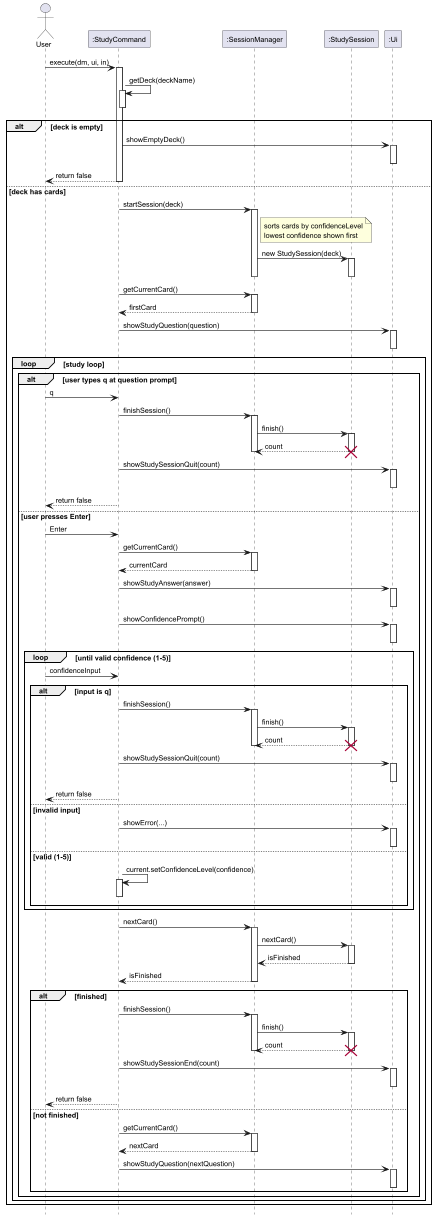

The diagram above was rendered by PlantUML. Its source (embedded in the PNG):
@startuml
hide footbox
skinparam sequenceArrowFontSize 11
skinparam sequenceParticipantFontSize 12
skinparam defaultFontSize 12

actor User
participant ":StudyCommand" as cmd
participant ":SessionManager" as sm
participant ":StudySession" as ss
participant ":Ui" as ui

User -> cmd : execute(dm, ui, in)
activate cmd

cmd -> cmd : getDeck(deckName)
activate cmd
deactivate cmd

alt deck is empty
    cmd -> ui : showEmptyDeck()
    activate ui
    deactivate ui
    cmd --> User : return false
    deactivate cmd

else deck has cards
    cmd -> sm : startSession(deck)
    activate sm
    note right of sm
      sorts cards by confidenceLevel
      lowest confidence shown first
    end note
    sm -> ss : new StudySession(deck)
    activate ss
    deactivate ss
    deactivate sm

    cmd -> sm : getCurrentCard()
    activate sm
    sm --> cmd : firstCard
    deactivate sm

    cmd -> ui : showStudyQuestion(question)
    activate ui
    deactivate ui

    loop study loop
        alt user types q at question prompt
            User -> cmd : q
            cmd -> sm : finishSession()
            activate sm
            sm -> ss : finish()
            activate ss
            ss --> sm : count
            destroy ss
            deactivate sm

            cmd -> ui : showStudySessionQuit(count)
            activate ui
            deactivate ui

            cmd --> User : return false
            deactivate cmd

        else user presses Enter
            User -> cmd : Enter

            cmd -> sm : getCurrentCard()
            activate sm
            sm --> cmd : currentCard
            deactivate sm

            cmd -> ui : showStudyAnswer(answer)
            activate ui
            deactivate ui

            cmd -> ui : showConfidencePrompt()
            activate ui
            deactivate ui

            loop until valid confidence (1-5)
                User -> cmd : confidenceInput
                alt input is q
                    cmd -> sm : finishSession()
                    activate sm
                    sm -> ss : finish()
                    activate ss
                    ss --> sm : count
                    destroy ss
                    deactivate sm

                    cmd -> ui : showStudySessionQuit(count)
                    activate ui
                    deactivate ui

                    cmd --> User : return false
                    deactivate cmd

                else invalid input
                    cmd -> ui : showError(...)
                    activate ui
                    deactivate ui

                else valid (1-5)
                    cmd -> cmd : current.setConfidenceLevel(confidence)
                    activate cmd
                    deactivate cmd
                end
            end

            cmd -> sm : nextCard()
            activate sm
            sm -> ss : nextCard()
            activate ss
            ss --> sm : isFinished
            deactivate ss
            sm --> cmd : isFinished
            deactivate sm

            alt finished
                cmd -> sm : finishSession()
                activate sm
                sm -> ss : finish()
                activate ss
                ss --> sm : count
                destroy ss
                deactivate sm

                cmd -> ui : showStudySessionEnd(count)
                activate ui
                deactivate ui

                cmd --> User : return false
                deactivate cmd

            else not finished
                cmd -> sm : getCurrentCard()
                activate sm
                sm --> cmd : nextCard
                deactivate sm

                cmd -> ui : showStudyQuestion(nextQuestion)
                activate ui
                deactivate ui
            end
        end
    end
end
@enduml